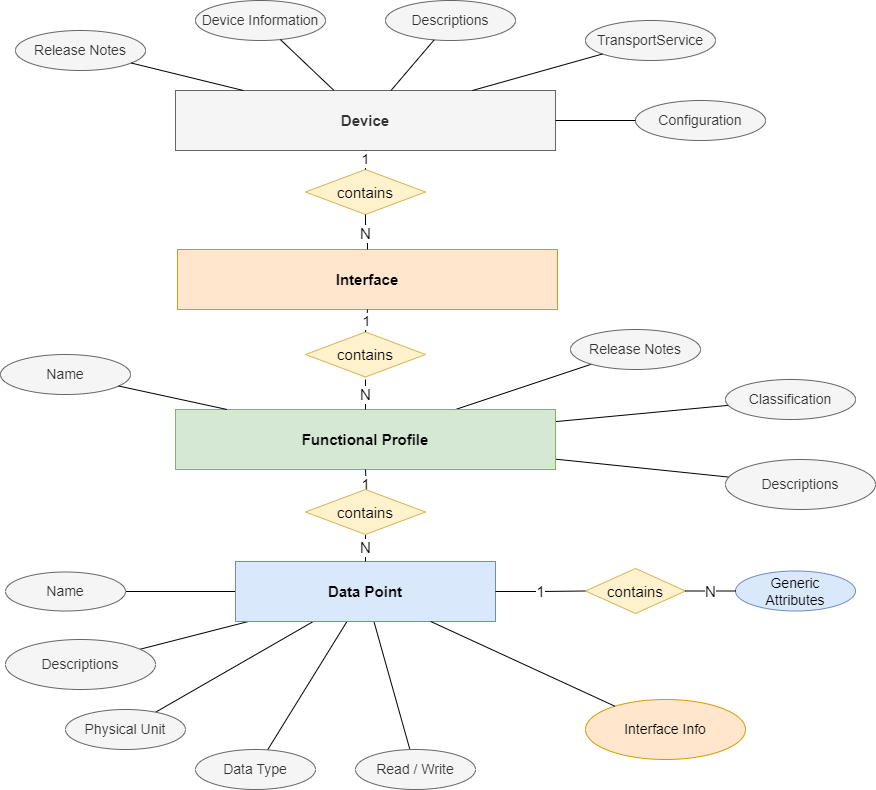

The diagram above was exported from draw.io. Its source (the exported page's mxGraphModel, read from the mxfile embedded in the PNG):
<mxGraphModel dx="1098" dy="892" grid="1" gridSize="10" guides="1" tooltips="1" connect="1" arrows="1" fold="1" page="1" pageScale="1" pageWidth="1169" pageHeight="827" math="0" shadow="0">
  <root>
    <mxCell id="0" />
    <mxCell id="1" parent="0" />
    <mxCell id="LD4AkKPJEX8BpILxFHVp-9" value="" style="rounded=0;orthogonalLoop=1;jettySize=auto;html=1;fontSize=12;endArrow=none;endFill=0;" parent="1" source="LD4AkKPJEX8BpILxFHVp-6" target="LD4AkKPJEX8BpILxFHVp-8" edge="1">
      <mxGeometry relative="1" as="geometry" />
    </mxCell>
    <mxCell id="LD4AkKPJEX8BpILxFHVp-11" value="" style="rounded=0;orthogonalLoop=1;jettySize=auto;html=1;fontSize=12;endArrow=none;endFill=0;" parent="1" source="LD4AkKPJEX8BpILxFHVp-6" target="LD4AkKPJEX8BpILxFHVp-10" edge="1">
      <mxGeometry relative="1" as="geometry" />
    </mxCell>
    <mxCell id="LD4AkKPJEX8BpILxFHVp-28" value="" style="edgeStyle=none;rounded=0;orthogonalLoop=1;jettySize=auto;html=1;strokeColor=default;fontSize=12;endArrow=none;endFill=0;" parent="1" source="LD4AkKPJEX8BpILxFHVp-6" target="LD4AkKPJEX8BpILxFHVp-27" edge="1">
      <mxGeometry relative="1" as="geometry" />
    </mxCell>
    <mxCell id="LD4AkKPJEX8BpILxFHVp-6" value="Functional Profile" style="whiteSpace=wrap;html=1;align=center;fontSize=15;fillColor=#d5e8d4;strokeColor=#82b366;fontStyle=1" parent="1" vertex="1">
      <mxGeometry x="230" y="430" width="380" height="60" as="geometry" />
    </mxCell>
    <mxCell id="LD4AkKPJEX8BpILxFHVp-8" value="Classification" style="ellipse;whiteSpace=wrap;html=1;fillColor=#f5f5f5;fontColor=#333333;strokeColor=#666666;fontSize=14;" parent="1" vertex="1">
      <mxGeometry x="780" y="400" width="130" height="40" as="geometry" />
    </mxCell>
    <mxCell id="LD4AkKPJEX8BpILxFHVp-10" value="Release Notes" style="ellipse;whiteSpace=wrap;html=1;fillColor=#f5f5f5;fontColor=#333333;strokeColor=#666666;fontSize=14;" parent="1" vertex="1">
      <mxGeometry x="625" y="350" width="130" height="40" as="geometry" />
    </mxCell>
    <mxCell id="LD4AkKPJEX8BpILxFHVp-30" value="" style="edgeStyle=none;rounded=0;orthogonalLoop=1;jettySize=auto;html=1;strokeColor=default;fontSize=12;endArrow=none;endFill=0;" parent="1" source="LD4AkKPJEX8BpILxFHVp-22" target="LD4AkKPJEX8BpILxFHVp-29" edge="1">
      <mxGeometry relative="1" as="geometry" />
    </mxCell>
    <mxCell id="LD4AkKPJEX8BpILxFHVp-33" value="" style="edgeStyle=none;rounded=0;orthogonalLoop=1;jettySize=auto;html=1;strokeColor=default;fontSize=12;endArrow=none;endFill=0;" parent="1" source="LD4AkKPJEX8BpILxFHVp-22" target="LD4AkKPJEX8BpILxFHVp-32" edge="1">
      <mxGeometry relative="1" as="geometry" />
    </mxCell>
    <mxCell id="LD4AkKPJEX8BpILxFHVp-36" value="" style="edgeStyle=none;rounded=0;orthogonalLoop=1;jettySize=auto;html=1;strokeColor=default;fontSize=12;endArrow=none;endFill=0;" parent="1" source="LD4AkKPJEX8BpILxFHVp-22" target="LD4AkKPJEX8BpILxFHVp-35" edge="1">
      <mxGeometry relative="1" as="geometry" />
    </mxCell>
    <mxCell id="LD4AkKPJEX8BpILxFHVp-39" value="" style="edgeStyle=none;rounded=0;orthogonalLoop=1;jettySize=auto;html=1;strokeColor=default;fontSize=12;endArrow=none;endFill=0;" parent="1" source="LD4AkKPJEX8BpILxFHVp-22" target="LD4AkKPJEX8BpILxFHVp-38" edge="1">
      <mxGeometry relative="1" as="geometry" />
    </mxCell>
    <mxCell id="LD4AkKPJEX8BpILxFHVp-43" value="" style="edgeStyle=none;rounded=0;orthogonalLoop=1;jettySize=auto;html=1;strokeColor=default;fontSize=12;endArrow=none;endFill=0;" parent="1" source="LD4AkKPJEX8BpILxFHVp-22" target="LD4AkKPJEX8BpILxFHVp-42" edge="1">
      <mxGeometry relative="1" as="geometry" />
    </mxCell>
    <mxCell id="LD4AkKPJEX8BpILxFHVp-22" value="Data Point" style="whiteSpace=wrap;html=1;align=center;fontSize=15;fillColor=#dae8fc;strokeColor=#6c8ebf;fontStyle=1" parent="1" vertex="1">
      <mxGeometry x="290" y="582" width="260" height="60" as="geometry" />
    </mxCell>
    <mxCell id="LD4AkKPJEX8BpILxFHVp-27" value="Descriptions" style="ellipse;whiteSpace=wrap;html=1;fillColor=#f5f5f5;fontColor=#333333;strokeColor=#666666;fontSize=14;" parent="1" vertex="1">
      <mxGeometry x="780" y="480" width="150" height="50" as="geometry" />
    </mxCell>
    <mxCell id="LD4AkKPJEX8BpILxFHVp-29" value="Name" style="ellipse;whiteSpace=wrap;html=1;fillColor=#f5f5f5;fontColor=#333333;strokeColor=#666666;fontSize=14;" parent="1" vertex="1">
      <mxGeometry x="60" y="592.5" width="120" height="39" as="geometry" />
    </mxCell>
    <mxCell id="LD4AkKPJEX8BpILxFHVp-31" style="edgeStyle=none;rounded=0;orthogonalLoop=1;jettySize=auto;html=1;exitX=0.5;exitY=1;exitDx=0;exitDy=0;strokeColor=default;fontSize=12;" parent="1" source="LD4AkKPJEX8BpILxFHVp-22" target="LD4AkKPJEX8BpILxFHVp-22" edge="1">
      <mxGeometry relative="1" as="geometry" />
    </mxCell>
    <mxCell id="LD4AkKPJEX8BpILxFHVp-32" value="Physical Unit" style="ellipse;whiteSpace=wrap;html=1;fillColor=#f5f5f5;fontColor=#333333;strokeColor=#666666;fontSize=14;" parent="1" vertex="1">
      <mxGeometry x="120" y="730" width="120" height="40" as="geometry" />
    </mxCell>
    <mxCell id="LD4AkKPJEX8BpILxFHVp-35" value="Data Type" style="ellipse;whiteSpace=wrap;html=1;fillColor=#f5f5f5;fontColor=#333333;strokeColor=#666666;fontSize=14;" parent="1" vertex="1">
      <mxGeometry x="250" y="770" width="120" height="40" as="geometry" />
    </mxCell>
    <mxCell id="LD4AkKPJEX8BpILxFHVp-38" value="Read / Write" style="ellipse;whiteSpace=wrap;html=1;fillColor=#f5f5f5;fontColor=#333333;strokeColor=#666666;fontSize=14;" parent="1" vertex="1">
      <mxGeometry x="410" y="770" width="120" height="40" as="geometry" />
    </mxCell>
    <mxCell id="LD4AkKPJEX8BpILxFHVp-42" value="Descriptions" style="ellipse;whiteSpace=wrap;html=1;fillColor=#f5f5f5;fontColor=#333333;strokeColor=#666666;fontSize=14;" parent="1" vertex="1">
      <mxGeometry x="60" y="660" width="150" height="50" as="geometry" />
    </mxCell>
    <mxCell id="LD4AkKPJEX8BpILxFHVp-44" value="Generic&lt;br&gt;Attributes" style="ellipse;whiteSpace=wrap;html=1;fillColor=#dae8fc;strokeColor=#6c8ebf;fontSize=14;" parent="1" vertex="1">
      <mxGeometry x="790" y="591.5" width="120" height="40" as="geometry" />
    </mxCell>
    <mxCell id="Q_Q-4k93iJrwOQs1B63T-6" value="1" style="edgeStyle=orthogonalEdgeStyle;rounded=0;orthogonalLoop=1;jettySize=auto;html=1;strokeColor=default;fontSize=15;endArrow=none;endFill=0;exitX=0.5;exitY=0;exitDx=0;exitDy=0;" parent="1" target="LD4AkKPJEX8BpILxFHVp-6" edge="1">
      <mxGeometry relative="1" as="geometry">
        <mxPoint x="420" y="520" as="sourcePoint" />
      </mxGeometry>
    </mxCell>
    <mxCell id="Q_Q-4k93iJrwOQs1B63T-7" value="N" style="edgeStyle=orthogonalEdgeStyle;rounded=0;orthogonalLoop=1;jettySize=auto;html=1;strokeColor=default;fontSize=15;endArrow=none;endFill=0;" parent="1" source="Q_Q-4k93iJrwOQs1B63T-5" target="LD4AkKPJEX8BpILxFHVp-22" edge="1">
      <mxGeometry relative="1" as="geometry" />
    </mxCell>
    <mxCell id="Q_Q-4k93iJrwOQs1B63T-5" value="contains" style="shape=rhombus;perimeter=rhombusPerimeter;whiteSpace=wrap;html=1;align=center;fontSize=15;fillColor=#fff2cc;strokeColor=#d6b656;" parent="1" vertex="1">
      <mxGeometry x="360" y="510" width="120" height="45" as="geometry" />
    </mxCell>
    <mxCell id="SlZpY4ukqjDHXJNbcJtP-1" value="1" style="edgeStyle=orthogonalEdgeStyle;rounded=0;orthogonalLoop=1;jettySize=auto;html=1;strokeColor=default;fontSize=15;endArrow=none;endFill=0;entryX=0;entryY=0.5;entryDx=0;entryDy=0;exitX=1;exitY=0.5;exitDx=0;exitDy=0;" parent="1" source="LD4AkKPJEX8BpILxFHVp-22" target="SlZpY4ukqjDHXJNbcJtP-2" edge="1">
      <mxGeometry relative="1" as="geometry">
        <mxPoint x="570" y="626.5" as="sourcePoint" />
        <mxPoint x="380" y="726.5" as="targetPoint" />
      </mxGeometry>
    </mxCell>
    <mxCell id="SlZpY4ukqjDHXJNbcJtP-2" value="contains" style="shape=rhombus;perimeter=rhombusPerimeter;whiteSpace=wrap;html=1;align=center;fontSize=15;fillColor=#fff2cc;strokeColor=#d6b656;" parent="1" vertex="1">
      <mxGeometry x="640" y="589" width="100" height="45" as="geometry" />
    </mxCell>
    <mxCell id="SlZpY4ukqjDHXJNbcJtP-3" value="N" style="edgeStyle=orthogonalEdgeStyle;rounded=0;orthogonalLoop=1;jettySize=auto;html=1;strokeColor=default;fontSize=15;endArrow=none;endFill=0;exitX=1;exitY=0.5;exitDx=0;exitDy=0;entryX=0;entryY=0.5;entryDx=0;entryDy=0;" parent="1" source="SlZpY4ukqjDHXJNbcJtP-2" target="LD4AkKPJEX8BpILxFHVp-44" edge="1">
      <mxGeometry relative="1" as="geometry">
        <mxPoint x="780.0000410382822" y="624.0263157894738" as="targetPoint" />
      </mxGeometry>
    </mxCell>
    <mxCell id="NT6WLYVS-nXMuh7eGUnV-1" value="Name" style="ellipse;whiteSpace=wrap;html=1;fillColor=#f5f5f5;fontColor=#333333;strokeColor=#666666;fontSize=14;" parent="1" vertex="1">
      <mxGeometry x="55" y="375" width="130" height="40" as="geometry" />
    </mxCell>
    <mxCell id="NT6WLYVS-nXMuh7eGUnV-2" value="" style="endArrow=none;html=1;rounded=0;fontSize=14;" parent="1" source="LD4AkKPJEX8BpILxFHVp-6" target="NT6WLYVS-nXMuh7eGUnV-1" edge="1">
      <mxGeometry width="50" height="50" relative="1" as="geometry">
        <mxPoint x="440" y="350" as="sourcePoint" />
        <mxPoint x="490" y="300" as="targetPoint" />
      </mxGeometry>
    </mxCell>
    <mxCell id="NT6WLYVS-nXMuh7eGUnV-3" value="Device" style="whiteSpace=wrap;html=1;align=center;fontSize=15;fillColor=#f5f5f5;strokeColor=#666666;fontStyle=1;fontColor=#333333;" parent="1" vertex="1">
      <mxGeometry x="230" y="111" width="380" height="60" as="geometry" />
    </mxCell>
    <mxCell id="NT6WLYVS-nXMuh7eGUnV-5" value="Device Information" style="ellipse;whiteSpace=wrap;html=1;fillColor=#f5f5f5;fontColor=#333333;strokeColor=#666666;fontSize=14;" parent="1" vertex="1">
      <mxGeometry x="250" y="21" width="130" height="40" as="geometry" />
    </mxCell>
    <mxCell id="NT6WLYVS-nXMuh7eGUnV-8" value="TransportService" style="ellipse;whiteSpace=wrap;html=1;fillColor=#f5f5f5;fontColor=#333333;strokeColor=#666666;fontSize=14;" parent="1" vertex="1">
      <mxGeometry x="640" y="41" width="130" height="40" as="geometry" />
    </mxCell>
    <mxCell id="NT6WLYVS-nXMuh7eGUnV-11" value="Descriptions" style="ellipse;whiteSpace=wrap;html=1;fillColor=#f5f5f5;fontColor=#333333;strokeColor=#666666;fontSize=14;" parent="1" vertex="1">
      <mxGeometry x="440" y="21" width="130" height="40" as="geometry" />
    </mxCell>
    <mxCell id="NT6WLYVS-nXMuh7eGUnV-13" value="" style="endArrow=none;html=1;rounded=0;fontSize=14;" parent="1" source="NT6WLYVS-nXMuh7eGUnV-5" target="NT6WLYVS-nXMuh7eGUnV-3" edge="1">
      <mxGeometry width="50" height="50" relative="1" as="geometry">
        <mxPoint x="163.53781238357715" y="192.30626548758755" as="sourcePoint" />
        <mxPoint x="240" y="180.23076923076928" as="targetPoint" />
      </mxGeometry>
    </mxCell>
    <mxCell id="NT6WLYVS-nXMuh7eGUnV-16" value="" style="endArrow=none;html=1;rounded=0;fontSize=14;" parent="1" source="NT6WLYVS-nXMuh7eGUnV-8" target="NT6WLYVS-nXMuh7eGUnV-3" edge="1">
      <mxGeometry width="50" height="50" relative="1" as="geometry">
        <mxPoint x="399.86436985593014" y="30.943916409313942" as="sourcePoint" />
        <mxPoint x="422.5" y="121" as="targetPoint" />
      </mxGeometry>
    </mxCell>
    <mxCell id="NT6WLYVS-nXMuh7eGUnV-19" value="" style="endArrow=none;html=1;rounded=0;fontSize=14;" parent="1" source="NT6WLYVS-nXMuh7eGUnV-11" target="NT6WLYVS-nXMuh7eGUnV-3" edge="1">
      <mxGeometry width="50" height="50" relative="1" as="geometry">
        <mxPoint x="742.0771258683176" y="126.01559141629355" as="sourcePoint" />
        <mxPoint x="620" y="135.79999999999995" as="targetPoint" />
      </mxGeometry>
    </mxCell>
    <mxCell id="NT6WLYVS-nXMuh7eGUnV-20" value="Interface Info" style="ellipse;whiteSpace=wrap;html=1;fillColor=#ffe6cc;strokeColor=#d79b00;fontSize=14;" parent="1" vertex="1">
      <mxGeometry x="640" y="720" width="160" height="60" as="geometry" />
    </mxCell>
    <mxCell id="NT6WLYVS-nXMuh7eGUnV-21" value="" style="endArrow=none;html=1;rounded=0;fontSize=14;" parent="1" source="LD4AkKPJEX8BpILxFHVp-22" target="NT6WLYVS-nXMuh7eGUnV-20" edge="1">
      <mxGeometry width="50" height="50" relative="1" as="geometry">
        <mxPoint x="440" y="470" as="sourcePoint" />
        <mxPoint x="490" y="420" as="targetPoint" />
      </mxGeometry>
    </mxCell>
    <mxCell id="NT6WLYVS-nXMuh7eGUnV-24" value="contains" style="shape=rhombus;perimeter=rhombusPerimeter;whiteSpace=wrap;html=1;align=center;fontSize=15;fillColor=#fff2cc;strokeColor=#d6b656;" parent="1" vertex="1">
      <mxGeometry x="360" y="190" width="120" height="45" as="geometry" />
    </mxCell>
    <mxCell id="NT6WLYVS-nXMuh7eGUnV-25" value="1" style="endArrow=none;html=1;rounded=0;fontSize=14;" parent="1" source="NT6WLYVS-nXMuh7eGUnV-24" target="NT6WLYVS-nXMuh7eGUnV-3" edge="1">
      <mxGeometry width="50" height="50" relative="1" as="geometry">
        <mxPoint x="440" y="470" as="sourcePoint" />
        <mxPoint x="490" y="420" as="targetPoint" />
      </mxGeometry>
    </mxCell>
    <mxCell id="NT6WLYVS-nXMuh7eGUnV-26" value="N" style="edgeStyle=orthogonalEdgeStyle;rounded=0;orthogonalLoop=1;jettySize=auto;html=1;strokeColor=default;fontSize=15;endArrow=none;endFill=0;" parent="1" target="LD4AkKPJEX8BpILxFHVp-6" edge="1">
      <mxGeometry relative="1" as="geometry">
        <mxPoint x="420" y="400" as="sourcePoint" />
        <mxPoint x="430.0666666666666" y="612" as="targetPoint" />
        <Array as="points">
          <mxPoint x="420" y="400" />
        </Array>
      </mxGeometry>
    </mxCell>
    <mxCell id="NT6WLYVS-nXMuh7eGUnV-27" value="Release Notes" style="ellipse;whiteSpace=wrap;html=1;fillColor=#f5f5f5;fontColor=#333333;strokeColor=#666666;fontSize=14;" parent="1" vertex="1">
      <mxGeometry x="70" y="51" width="130" height="40" as="geometry" />
    </mxCell>
    <mxCell id="NT6WLYVS-nXMuh7eGUnV-28" value="" style="endArrow=none;html=1;rounded=0;fontSize=14;" parent="1" source="NT6WLYVS-nXMuh7eGUnV-27" target="NT6WLYVS-nXMuh7eGUnV-3" edge="1">
      <mxGeometry width="50" height="50" relative="1" as="geometry">
        <mxPoint x="399.86436985593014" y="30.943916409313942" as="sourcePoint" />
        <mxPoint x="422.5" y="121" as="targetPoint" />
      </mxGeometry>
    </mxCell>
    <mxCell id="9fh5fi8lEidq-qYcQSyO-1" value="Configuration" style="ellipse;whiteSpace=wrap;html=1;fillColor=#f5f5f5;fontColor=#333333;strokeColor=#666666;fontSize=14;" parent="1" vertex="1">
      <mxGeometry x="690" y="121" width="130" height="40" as="geometry" />
    </mxCell>
    <mxCell id="9fh5fi8lEidq-qYcQSyO-2" value="" style="endArrow=none;html=1;rounded=0;fontSize=14;exitX=0;exitY=0.5;exitDx=0;exitDy=0;entryX=1;entryY=0.5;entryDx=0;entryDy=0;" parent="1" source="9fh5fi8lEidq-qYcQSyO-1" target="NT6WLYVS-nXMuh7eGUnV-3" edge="1">
      <mxGeometry width="50" height="50" relative="1" as="geometry">
        <mxPoint x="650" y="201" as="sourcePoint" />
        <mxPoint x="610" y="156" as="targetPoint" />
      </mxGeometry>
    </mxCell>
    <mxCell id="DmvwjcFs69PPMvydE3hG-1" value="Interface" style="whiteSpace=wrap;html=1;align=center;fontSize=15;fillColor=#ffe6cc;strokeColor=#d79b00;fontStyle=1" vertex="1" parent="1">
      <mxGeometry x="232" y="270" width="380" height="60" as="geometry" />
    </mxCell>
    <mxCell id="DmvwjcFs69PPMvydE3hG-2" value="N" style="edgeStyle=orthogonalEdgeStyle;rounded=0;orthogonalLoop=1;jettySize=auto;html=1;strokeColor=default;fontSize=15;endArrow=none;endFill=0;entryX=0.5;entryY=0;entryDx=0;entryDy=0;" edge="1" parent="1" source="NT6WLYVS-nXMuh7eGUnV-24" target="DmvwjcFs69PPMvydE3hG-1">
      <mxGeometry relative="1" as="geometry">
        <mxPoint x="430" y="350" as="sourcePoint" />
        <mxPoint x="430" y="440" as="targetPoint" />
      </mxGeometry>
    </mxCell>
    <mxCell id="DmvwjcFs69PPMvydE3hG-4" value="contains" style="shape=rhombus;perimeter=rhombusPerimeter;whiteSpace=wrap;html=1;align=center;fontSize=15;fillColor=#fff2cc;strokeColor=#d6b656;" vertex="1" parent="1">
      <mxGeometry x="360" y="352.5" width="120" height="45" as="geometry" />
    </mxCell>
    <mxCell id="DmvwjcFs69PPMvydE3hG-6" value="1" style="endArrow=none;html=1;rounded=0;fontSize=14;exitX=0.5;exitY=0;exitDx=0;exitDy=0;entryX=0.5;entryY=1;entryDx=0;entryDy=0;" edge="1" parent="1" source="DmvwjcFs69PPMvydE3hG-4" target="DmvwjcFs69PPMvydE3hG-1">
      <mxGeometry width="50" height="50" relative="1" as="geometry">
        <mxPoint x="452" y="352.5" as="sourcePoint" />
        <mxPoint x="452" y="330" as="targetPoint" />
      </mxGeometry>
    </mxCell>
  </root>
</mxGraphModel>